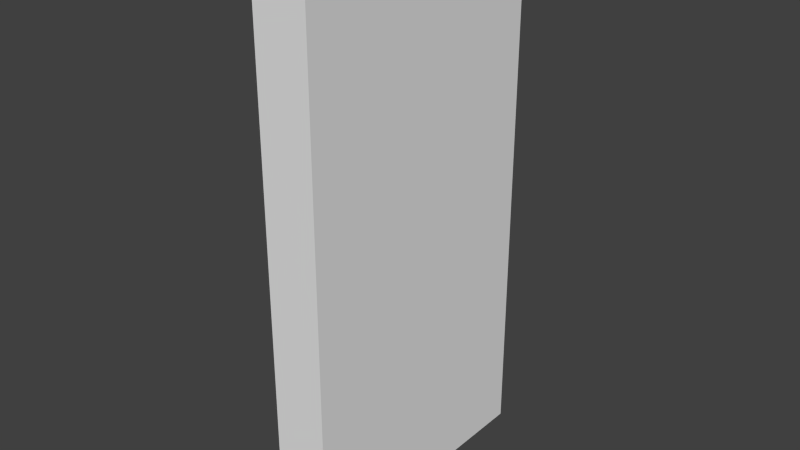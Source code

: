 # Source: straight_model.blend  (saved by Blender 2.68.0; exported with 4.5.12 LTS)
import bpy
from mathutils import Matrix  # noqa: F401  (used for matrix-valued properties, if any)

bpy.ops.wm.read_factory_settings(use_empty=True)
scene = bpy.context.scene
scene.name = 'Scene'

# ---- collections
col_collection_1 = bpy.data.collections.new('Collection 1'); scene.collection.children.link(col_collection_1)

# ---- world
world_world = bpy.data.worlds.new('World'); scene.world = world_world
world_world.color = (0.05088, 0.05088, 0.05088)
world_world.use_sun_shadow = False
world_world.sun_shadow_jitter_overblur = 0.0
world_world.cycles.sampling_method = 'MANUAL'
world_world.cycles.sample_map_resolution = 256

# ---- meshes
me_cube_002 = bpy.data.meshes.new('Cube.002')
me_cube_002.from_pydata([(-0.06667, 1.907e-06, 1.0), (0.06667, 1.907e-06, 1.0), (0.06667, 10.0, 1.0), (-0.06667, 10.0, 1.0), (-0.06667, 1.907e-06, -1.0), (0.06667, 1.907e-06, -1.0), (0.06667, 10.0, -1.0), (-0.06667, 10.0, -1.0)], [], [(0, 1, 2, 3), (7, 6, 5, 4), (0, 3, 7, 4), (1, 0, 4, 5), (2, 1, 5, 6), (3, 2, 6, 7)])
me_cube_002.use_remesh_preserve_volume = False
me_cube_002.use_remesh_preserve_attributes = False
me_cube_002.use_mirror_vertex_groups = False
me_cube_002.update()

# ---- objects
ob_corner = bpy.data.objects.new('corner', me_cube_002)

# ---- transforms, parenting, visibility, modifiers, constraints
ob_corner.location = (0.0, 0.0, 1.0)
ob_corner.scale = (1.5, 0.1, 1.0)
ob_corner.lineart.crease_threshold = 0.0

# ---- collection membership
col_collection_1.objects.link(ob_corner)

# ---- scene / render settings (as saved in the file)
scene.frame_start = 1; scene.frame_end = 250; scene.frame_set(0)
scene.render.engine = 'BLENDER_EEVEE_NEXT'
scene.render.image_settings.color_mode = 'RGB'
scene.render.image_settings.compression = 90
scene.render.resolution_percentage = 50
scene.render.dither_intensity = 0.0
scene.cycles.use_denoising = False
scene.cycles.samples = 10
scene.cycles.sampling_pattern = 'TABULATED_SOBOL'
scene.cycles.light_sampling_threshold = 0.0
scene.cycles.use_adaptive_sampling = False
scene.cycles.use_light_tree = False
scene.cycles.blur_glossy = 0.0
scene.cycles.volume_bounces = 1
scene.cycles.pixel_filter_type = 'GAUSSIAN'
scene.cycles.sample_clamp_indirect = 0.0
scene.view_settings.view_transform = 'Standard'
bpy.context.view_layer.update()

# ---- added for rendering (the .blend has no active camera and no usable light): camera, sun
cam_auto = bpy.data.cameras.new('AutoCamera')
cam_auto.lens = 50.0
cam_auto.sensor_width = 36.0
cam_auto.clip_end = 1000.0
ob_auto_camera = bpy.data.objects.new('AutoCamera', cam_auto)
scene.collection.objects.link(ob_auto_camera)
ob_auto_camera.location = (2.07712, -1.99255, 2.6617)
ob_auto_camera.rotation_euler = (1.09748, -7.21219e-08, 0.694738)
scene.camera = ob_auto_camera
light_auto_sun = bpy.data.lights.new('AutoSun', 'SUN')
light_auto_sun.energy = 3.0
light_auto_sun.angle = 0.0523599
ob_auto_sun = bpy.data.objects.new('AutoSun', light_auto_sun)
scene.collection.objects.link(ob_auto_sun)
ob_auto_sun.rotation_euler = (0.872665, 0.174533, 0.523599)
bpy.context.view_layer.update()
